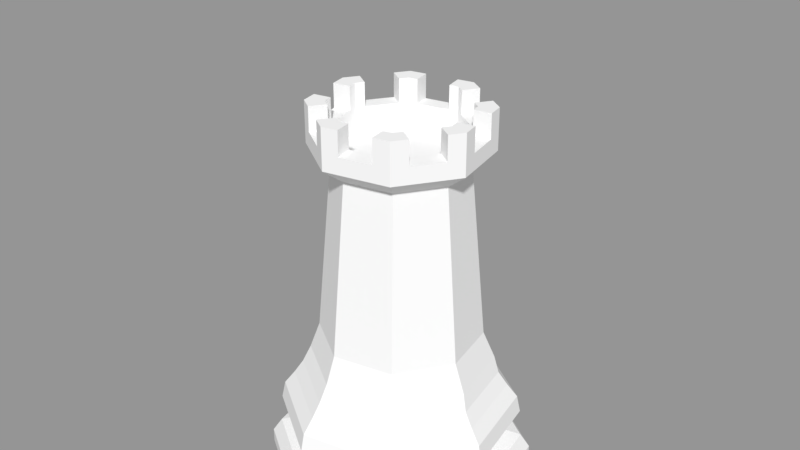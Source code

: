 # Source: WhiteRook.blend  (saved by Blender 2.79.0; exported with 4.5.12 LTS)
import bpy
from mathutils import Matrix  # noqa: F401  (used for matrix-valued properties, if any)

bpy.ops.wm.read_factory_settings(use_empty=True)
scene = bpy.context.scene
scene.name = 'Scene'

# ---- collections
col_collection_1 = bpy.data.collections.new('Collection 1'); scene.collection.children.link(col_collection_1)

# ---- materials (node trees are filled in below, after node groups)
mat_whitepiese = bpy.data.materials.new('WhitePiese')
mat_whitepiese.alpha_threshold = 0.0
mat_whitepiese.use_transparent_shadow = False
mat_whitepiese.diffuse_color = (0.9258, 0.9258, 0.9258, 1.0)
mat_whitepiese.roughness = 0.5
mat_whitepiese.specular_intensity = 0.0935

# ---- material node trees

# ---- meshes
me_sphere = bpy.data.meshes.new('Sphere')
me_sphere.from_pydata([(8.185e-08, -7.721e-08, 7.879), (0.3902, 1.961, 0.0104), (1.663, 1.11, 0.0104), (1.962, -0.3908, 0.0104), (1.111, -1.664, 0.0104), (-1.099, -0.7031, 5.131), (-0.3901, -1.962, 0.0104), (-0.2621, -1.262, 5.131), (-1.663, -1.112, 0.0104), (-1.962, 0.3895, 0.0104), (-1.111, 1.662, 0.0104), (0.2883, 1.449, 1.56), (0.3153, 1.584, 1.349), (1.229, 0.8203, 1.56), (1.344, 0.8972, 1.349), (1.449, -0.2889, 1.56), (1.585, -0.3159, 1.349), (0.821, -1.229, 1.56), (0.8979, -1.344, 1.349), (-0.2882, -1.45, 1.56), (-0.3152, -1.586, 1.349), (-1.229, -0.8216, 1.56), (-1.344, -0.8985, 1.349), (-1.449, 0.2876, 1.56), (-1.585, 0.3146, 1.349), (-0.8209, 1.228, 1.56), (-0.8978, 1.343, 1.349), (0.3902, 1.961, 0.2227), (0.3629, 1.824, 0.4327), (1.663, 1.11, 0.2227), (1.547, 1.033, 0.4327), (1.962, -0.3908, 0.2227), (1.824, -0.3636, 0.4327), (1.111, -1.664, 0.2227), (1.033, -1.547, 0.4327), (-0.3901, -1.962, 0.2227), (-0.3628, -1.825, 0.4327), (-1.663, -1.112, 0.2227), (-1.547, -1.034, 0.4327), (-1.962, 0.3895, 0.2227), (-1.824, 0.3622, 0.4327), (-1.111, 1.662, 0.2227), (-1.033, 1.546, 0.4327), (0.357, 1.794, 0.8736), (0.3461, 1.739, 1.141), (1.521, 1.016, 0.8736), (1.475, 0.9847, 1.141), (1.794, -0.3576, 0.8736), (1.74, -0.3467, 1.141), (1.016, -1.522, 0.8736), (0.9854, -1.475, 1.141), (-0.3569, -1.795, 0.8736), (-0.346, -1.74, 1.141), (-1.521, -1.017, 0.8736), (-1.475, -0.986, 1.141), (-1.794, 0.3563, 0.8736), (-1.739, 0.3454, 1.141), (-1.016, 1.521, 0.8736), (-0.9853, 1.474, 1.141), (1.311, -0.2615, 0.5918), (1.112, 0.7421, 0.5918), (0.7428, -1.112, 0.5918), (0.2609, 1.311, 0.5918), (-0.2608, -1.312, 0.5918), (-0.7427, 1.111, 0.5918), (-1.112, -0.7434, 0.5918), (-1.311, 0.2601, 0.5918), (0.2587, 1.413, 1.798), (1.139, 0.825, 1.798), (1.346, -0.2138, 1.798), (0.7575, -1.094, 1.798), (-0.2812, -1.301, 1.798), (-1.162, -0.7126, 1.798), (-1.368, 0.3261, 1.798), (-0.78, 1.207, 1.798), (0.7251, -1.066, 5.131), (1.284, -0.229, 5.131), (0.2324, 1.224, 2.227), (1.009, 0.7053, 2.227), (1.191, -0.2105, 2.227), (0.6722, -0.9868, 2.227), (-0.2436, -1.169, 2.227), (-1.02, -0.6502, 2.227), (-1.202, 0.2655, 2.227), (-0.6833, 1.042, 2.227), (1.088, 0.7582, 5.131), (0.251, 1.317, 5.131), (0.1864, 0.9927, 4.884), (0.8126, 0.5742, 4.884), (0.9596, -0.1644, 4.884), (0.5411, -0.7906, 4.884), (-0.1975, -0.9376, 4.884), (-0.8238, -0.5191, 4.884), (-0.9707, 0.2195, 4.884), (-0.5523, 0.8457, 4.884), (-1.295, 0.2841, 5.131), (-0.7362, 1.121, 5.131), (-0.6806, -0.9827, 5.131), (-0.2426, 1.219, 5.131), (-1.197, -0.2095, 5.131), (1.186, 0.2646, 5.131), (0.2315, -1.164, 5.131), (1.005, -0.6475, 5.131), (0.6695, 1.038, 5.131), (-1.016, 0.7026, 5.131), (-0.4714, -1.123, 5.131), (0.004203, 1.268, 5.131), (-1.246, 0.03731, 5.131), (1.235, 0.01778, 5.131), (-0.01533, -1.213, 5.131), (0.8649, -0.8567, 5.131), (0.8787, 0.898, 5.131), (-0.876, 0.9118, 5.131), (-0.8898, -0.8429, 5.131), (-0.4894, 1.17, 5.131), (-1.148, -0.4563, 5.131), (1.137, 0.5114, 5.131), (0.4783, -1.115, 5.131), (1.145, -0.4383, 5.131), (0.4603, 1.178, 5.131), (-1.156, 0.4934, 5.131), (-0.9267, 0.3404, 5.028), (0.3073, 0.9487, 5.028), (0.9156, -0.2853, 5.028), (0.4246, -0.8451, 5.028), (0.867, 0.4577, 5.028), (-0.8782, -0.4026, 5.028), (-0.4357, 0.9001, 5.028), (-0.7369, -0.614, 5.028), (-0.6471, 0.7589, 5.028), (0.7258, 0.6691, 5.028), (0.636, -0.7038, 5.028), (-0.06904, -0.9432, 5.028), (0.9652, -0.03593, 5.028), (-0.9763, 0.09102, 5.028), (0.05791, 0.9983, 5.028), (-0.3184, -0.8936, 5.028), (-0.7869, 0.5496, 5.028), (0.5165, 0.8089, 5.028), (0.7758, -0.4945, 5.028), (0.1778, -0.8941, 5.028), (0.9161, 0.2109, 5.028), (-0.9273, -0.1558, 5.028), (-0.1889, 0.9492, 5.028), (-0.5277, -0.7538, 5.028), (-0.5707, 0.8733, 5.028), (-1.003, 0.226, 5.028), (0.1929, 1.025, 5.028), (0.8402, 0.5927, 5.028), (0.9921, -0.1709, 5.028), (0.5596, -0.8182, 5.028), (-0.204, -0.9701, 5.028), (-0.8513, -0.5376, 5.028), (-0.876, 0.9118, 5.383), (-1.016, 0.7026, 5.383), (0.8787, 0.898, 5.383), (-1.156, 0.4934, 5.383), (0.8649, -0.8567, 5.383), (0.6695, 1.038, 5.383), (0.251, 1.317, 5.383), (0.4603, 1.178, 5.383), (1.005, -0.6475, 5.383), (1.145, -0.4383, 5.383), (-0.01533, -1.213, 5.383), (-0.2621, -1.262, 5.383), (0.2315, -1.164, 5.383), (0.7251, -1.066, 5.383), (0.4783, -1.115, 5.383), (0.004203, 1.268, 5.383), (1.235, 0.01778, 5.383), (1.284, -0.229, 5.383), (1.186, 0.2646, 5.383), (1.088, 0.7582, 5.383), (1.137, 0.5114, 5.383), (-0.4714, -1.123, 5.383), (-1.197, -0.2095, 5.383), (-1.148, -0.4563, 5.383), (-0.2426, 1.219, 5.383), (-0.7362, 1.121, 5.383), (-0.4894, 1.17, 5.383), (-0.6806, -0.9827, 5.383), (-0.8898, -0.8429, 5.383), (-1.099, -0.7031, 5.383), (-1.246, 0.03731, 5.383), (-1.295, 0.2841, 5.383), (-1.295, 0.2841, 5.755), (-1.156, 0.4934, 5.755), (0.251, 1.317, 5.755), (0.4603, 1.178, 5.755), (1.284, -0.229, 5.755), (1.145, -0.4383, 5.755), (0.7251, -1.066, 5.755), (0.4783, -1.115, 5.755), (1.088, 0.7582, 5.755), (1.137, 0.5114, 5.755), (-1.099, -0.7031, 5.755), (-1.148, -0.4563, 5.755), (-0.7362, 1.121, 5.755), (-0.4894, 1.17, 5.755), (-0.8898, -0.8429, 5.755), (-0.876, 0.9118, 5.755), (0.8787, 0.898, 5.755), (0.8649, -0.8567, 5.755), (-0.01533, -1.213, 5.755), (1.235, 0.01778, 5.755), (-1.246, 0.03731, 5.755), (0.004203, 1.268, 5.755), (-0.4714, -1.123, 5.755), (-0.2621, -1.262, 5.755), (-1.014, 0.2281, 5.755), (-0.9351, 0.346, 5.755), (0.195, 1.036, 5.755), (0.3129, 0.957, 5.755), (1.003, -0.173, 5.755), (0.9239, -0.2909, 5.755), (0.5656, -0.8272, 5.755), (0.4265, -0.8549, 5.755), (0.8492, 0.5987, 5.755), (0.8768, 0.4596, 5.755), (-0.8603, -0.5436, 5.755), (-0.888, -0.4045, 5.755), (-0.5767, 0.8823, 5.755), (-0.4377, 0.91, 5.755), (-0.7425, -0.6223, 5.755), (-0.6554, 0.7644, 5.755), (0.7313, 0.6774, 5.755), (0.6443, -0.7093, 5.755), (-0.06709, -0.953, 5.755), (0.975, -0.03398, 5.755), (-0.9862, 0.08907, 5.755), (0.05596, 1.008, 5.755), (-0.324, -0.9019, 5.755), (-0.2061, -0.9807, 5.755), (-1.009, 0.227, 5.392), (-0.9309, 0.3432, 5.392), (0.1939, 1.03, 5.392), (0.3101, 0.9529, 5.392), (0.9974, -0.1719, 5.392), (0.9198, -0.2881, 5.392), (0.5626, -0.8227, 5.392), (0.4256, -0.85, 5.392), (0.8447, 0.5957, 5.392), (0.8719, 0.4587, 5.392), (-0.8558, -0.5406, 5.392), (-0.8831, -0.4036, 5.392), (-0.5737, 0.8778, 5.392), (-0.4367, 0.9051, 5.392), (-0.7397, -0.6182, 5.392), (-0.7911, 0.5524, 5.392), (-0.6513, 0.7617, 5.392), (0.5193, 0.8131, 5.392), (0.7285, 0.6733, 5.392), (0.78, -0.4973, 5.392), (0.6402, -0.7066, 5.392), (0.1787, -0.899, 5.392), (-0.06806, -0.9481, 5.392), (0.921, 0.2119, 5.392), (0.9701, -0.03495, 5.392), (-0.9322, -0.1568, 5.392), (-0.9813, 0.09005, 5.392), (-0.1899, 0.9541, 5.392), (0.05694, 1.003, 5.392), (-0.3212, -0.8978, 5.392), (-0.5304, -0.758, 5.392), (-0.2051, -0.9754, 5.392)], [], [(6, 4, 33, 35), (35, 33, 34, 36), (36, 34, 61, 63), (63, 61, 49, 51), (51, 49, 50, 52), (52, 50, 18, 20), (20, 18, 17, 19), (19, 17, 70, 71), (67, 74, 84, 77), (4, 3, 31, 33), (33, 31, 32, 34), (34, 32, 59, 61), (61, 59, 47, 49), (49, 47, 48, 50), (50, 48, 16, 18), (18, 16, 15, 17), (17, 15, 69, 70), (3, 2, 29, 31), (31, 29, 30, 32), (32, 30, 60, 59), (59, 60, 45, 47), (47, 45, 46, 48), (48, 46, 14, 16), (16, 14, 13, 15), (15, 13, 68, 69), (2, 1, 27, 29), (29, 27, 28, 30), (30, 28, 62, 60), (60, 62, 43, 45), (45, 43, 44, 46), (46, 44, 12, 14), (14, 12, 11, 13), (13, 11, 67, 68), (1, 10, 41, 27), (27, 41, 42, 28), (28, 42, 64, 62), (62, 64, 57, 43), (43, 57, 58, 44), (44, 58, 26, 12), (12, 26, 25, 11), (11, 25, 74, 67), (10, 9, 39, 41), (41, 39, 40, 42), (42, 40, 66, 64), (64, 66, 55, 57), (57, 55, 56, 58), (58, 56, 24, 26), (26, 24, 23, 25), (25, 23, 73, 74), (9, 8, 37, 39), (39, 37, 38, 40), (40, 38, 65, 66), (66, 65, 53, 55), (55, 53, 54, 56), (56, 54, 22, 24), (24, 22, 21, 23), (23, 21, 72, 73), (71, 72, 21, 19), (19, 21, 22, 20), (20, 22, 54, 52), (52, 54, 53, 51), (51, 53, 65, 63), (63, 65, 38, 36), (36, 38, 37, 35), (35, 37, 8, 6), (6, 8, 9, 10, 1, 2, 3, 4), (81, 80, 90, 91), (70, 69, 79, 80), (71, 70, 80, 81), (73, 72, 82, 83), (68, 67, 77, 78), (92, 91, 7, 105, 97, 113, 5), (89, 88, 85, 116, 100, 108, 76), (72, 71, 81, 82), (74, 73, 83, 84), (69, 68, 78, 79), (87, 94, 96, 114, 98, 106, 86), (88, 87, 86, 119, 103, 111, 85), (83, 82, 92, 93), (78, 77, 87, 88), (91, 90, 75, 117, 101, 109, 7), (82, 81, 91, 92), (93, 92, 5, 115, 99, 107, 95), (77, 84, 94, 87), (80, 79, 89, 90), (90, 89, 76, 118, 102, 110, 75), (84, 83, 93, 94), (79, 78, 88, 89), (94, 93, 95, 120, 104, 112, 96), (159, 168, 206, 187), (174, 164, 208, 207), (178, 153, 200, 197), (172, 155, 201, 193), (156, 184, 185, 186), (166, 157, 202, 191), (160, 159, 187, 188), (162, 170, 189, 190), (164, 163, 203, 208), (167, 166, 191, 192), (170, 169, 204, 189), (173, 172, 193, 194), (176, 182, 195, 196), (179, 178, 197, 198), (182, 181, 199, 195), (184, 183, 205, 185), (95, 107, 183, 184), (5, 113, 181, 182), (113, 97, 180, 181), (114, 96, 178, 179), (98, 114, 179, 177), (115, 5, 182, 176), (99, 115, 176, 175), (97, 105, 174, 180), (116, 85, 172, 173), (100, 116, 173, 171), (76, 108, 169, 170), (106, 98, 177, 168), (117, 75, 166, 167), (101, 117, 167, 165), (7, 109, 163, 164), (107, 99, 175, 183), (118, 76, 170, 162), (102, 118, 162, 161), (108, 100, 171, 169), (119, 86, 159, 160), (103, 119, 160, 158), (75, 110, 157, 166), (109, 101, 165, 163), (120, 95, 184, 156), (85, 111, 155, 172), (104, 120, 156, 154), (110, 102, 161, 157), (96, 112, 153, 178), (111, 103, 158, 155), (105, 7, 164, 174), (112, 104, 154, 153), (86, 106, 168, 159), (146, 134, 142, 126, 152, 128, 144, 136, 151, 132, 140, 124, 150, 131, 139, 123, 149, 133, 141, 125, 148, 130, 138, 122, 147, 135, 143, 127, 145, 129, 137, 121), (209, 210, 186, 185), (211, 212, 188, 187), (213, 214, 190, 189), (215, 216, 192, 191), (217, 218, 194, 193), (219, 220, 196, 195), (221, 222, 198, 197), (223, 219, 195, 199), (192, 216, 240, 167), (224, 221, 197, 200), (225, 217, 193, 201), (226, 215, 191, 202), (227, 232, 208, 203), (228, 213, 189, 204), (229, 209, 185, 205), (230, 211, 187, 206), (232, 231, 207, 208), (233, 234, 210, 209), (235, 236, 212, 211), (237, 238, 214, 213), (239, 240, 216, 215), (241, 242, 218, 217), (243, 244, 220, 219), (245, 246, 222, 221), (247, 243, 219, 223), (249, 245, 221, 224), (251, 241, 217, 225), (253, 239, 215, 226), (255, 264, 232, 227), (257, 237, 213, 228), (259, 233, 209, 229), (261, 235, 211, 230), (264, 262, 231, 232), (151, 136, 262, 264), (135, 147, 235, 261), (134, 146, 233, 259), (133, 149, 237, 257), (132, 151, 264, 255), (131, 150, 239, 253), (130, 148, 241, 251), (129, 145, 245, 249), (144, 128, 247, 263), (127, 143, 260, 246), (126, 142, 258, 244), (125, 141, 256, 242), (124, 140, 254, 240), (123, 139, 252, 238), (122, 138, 250, 236), (121, 137, 248, 234), (136, 144, 263, 262), (143, 135, 261, 260), (142, 134, 259, 258), (141, 133, 257, 256), (140, 132, 255, 254), (139, 131, 253, 252), (138, 130, 251, 250), (137, 129, 249, 248), (128, 152, 243, 247), (145, 127, 246, 245), (152, 126, 244, 243), (148, 125, 242, 241), (150, 124, 240, 239), (149, 123, 238, 237), (147, 122, 236, 235), (146, 121, 234, 233), (167, 240, 254, 165), (165, 254, 255, 163), (203, 163, 255, 227), (174, 207, 231, 262), (174, 262, 263, 180), (180, 263, 247, 181), (181, 247, 223, 199), (196, 220, 244, 176), (176, 244, 258, 175), (175, 258, 259, 183), (205, 183, 259, 229), (186, 210, 234, 156), (156, 234, 248, 154), (154, 248, 249, 153), (200, 153, 249, 224), (198, 222, 246, 179), (179, 246, 260, 177), (177, 260, 261, 168), (206, 168, 261, 230), (188, 212, 236, 160), (160, 236, 250, 158), (158, 250, 251, 155), (201, 155, 251, 225), (194, 218, 242, 173), (173, 242, 256, 171), (171, 256, 257, 169), (204, 169, 257, 228), (190, 214, 238, 162), (162, 238, 252, 161), (161, 252, 253, 157), (202, 157, 253, 226)])
me_sphere.materials.append(mat_whitepiese)
me_sphere.use_remesh_preserve_volume = False
me_sphere.use_remesh_preserve_attributes = False
me_sphere.use_mirror_vertex_groups = False
me_sphere.update()
me_sphere.normals_split_custom_set([tuple(v) for v in zip(*[iter([0.1951, -0.9808, 0.0, 0.1951, -0.9808, 0.0, 0.1951, -0.9808, 0.0, 0.1951, -0.9808, 0.0, 0.1662, -0.8353, 0.5241, 0.1662, -0.8353, 0.5241, 0.1662, -0.8353, 0.5241, 0.1662, -0.8353, 0.5241, 0.06098, -0.3066, 0.9499, 0.06098, -0.3066, 0.9499, 0.06098, -0.3066, 0.9499, 0.06098, -0.3066, 0.9499, 0.1027, -0.5163, -0.8503, 0.1027, -0.5163, -0.8503, 0.1027, -0.5163, -0.8503, 0.1027, -0.5163, -0.8503, 0.1916, -0.963, 0.1894, 0.1916, -0.963, 0.1894, 0.1916, -0.963, 0.1894, 0.1916, -0.963, 0.1894, 0.1597, -0.8028, 0.5744, 0.1597, -0.8028, 0.5744, 0.1597, -0.8028, 0.5744, 0.1597, -0.8028, 0.5744, 0.167, -0.8394, 0.5172, 0.167, -0.8394, 0.5172, 0.167, -0.8394, 0.5172, 0.167, -0.8394, 0.5172, 0.1667, -0.8379, 0.5197, 0.1667, -0.8379, 0.5197, 0.1667, -0.8379, 0.5197, 0.1667, -0.8379, 0.5197, -0.1798, 0.9039, 0.388, -0.1798, 0.9039, 0.388, -0.1798, 0.9039, 0.388, -0.1798, 0.9039, 0.388, 0.8315, -0.5556, 0.0, 0.8315, -0.5556, 0.0, 0.8315, -0.5556, 0.0, 0.8315, -0.5556, 0.0, 0.7081, -0.4732, 0.5241, 0.7081, -0.4732, 0.5241, 0.7081, -0.4732, 0.5241, 0.7081, -0.4732, 0.5241, 0.2599, -0.1737, 0.9499, 0.2599, -0.1737, 0.9499, 0.2599, -0.1737, 0.9499, 0.2599, -0.1737, 0.9499, 0.4377, -0.2924, -0.8503, 0.4377, -0.2924, -0.8503, 0.4377, -0.2924, -0.8503, 0.4377, -0.2924, -0.8503, 0.8164, -0.5455, 0.1894, 0.8164, -0.5455, 0.1894, 0.8164, -0.5455, 0.1894, 0.8164, -0.5455, 0.1894, 0.6806, -0.4548, 0.5744, 0.6806, -0.4548, 0.5744, 0.6806, -0.4548, 0.5744, 0.6806, -0.4548, 0.5744, 0.7116, -0.4755, 0.5172, 0.7116, -0.4755, 0.5172, 0.7116, -0.4755, 0.5172, 0.7116, -0.4755, 0.5172, 0.7325, -0.4895, 0.4731, 0.7325, -0.4895, 0.4731, 0.7325, -0.4895, 0.4731, 0.7325, -0.4895, 0.4731, 0.9808, 0.1951, 0.0, 0.9808, 0.1951, 0.0, 0.9808, 0.1951, 0.0, 0.9808, 0.1951, 0.0, 0.8353, 0.1662, 0.5241, 0.8353, 0.1662, 0.5241, 0.8353, 0.1662, 0.5241, 0.8353, 0.1662, 0.5241, 0.3066, 0.06098, 0.9499, 0.3066, 0.06098, 0.9499, 0.3066, 0.06098, 0.9499, 0.3066, 0.06098, 0.9499, 0.5163, 0.1027, -0.8503, 0.5163, 0.1027, -0.8503, 0.5163, 0.1027, -0.8503, 0.5163, 0.1027, -0.8503, 0.963, 0.1916, 0.1894, 0.963, 0.1916, 0.1894, 0.963, 0.1916, 0.1894, 0.963, 0.1916, 0.1894, 0.8028, 0.1597, 0.5744, 0.8028, 0.1597, 0.5744, 0.8028, 0.1597, 0.5744, 0.8028, 0.1597, 0.5744, 0.8394, 0.167, 0.5172, 0.8394, 0.167, 0.5172, 0.8394, 0.167, 0.5172, 0.8394, 0.167, 0.5172, 0.9214, 0.1833, 0.3426, 0.9214, 0.1833, 0.3426, 0.9214, 0.1833, 0.3426, 0.9214, 0.1833, 0.3426, 0.5556, 0.8315, 0.0, 0.5556, 0.8315, 0.0, 0.5556, 0.8315, 0.0, 0.5556, 0.8315, 0.0, 0.4732, 0.7081, 0.5241, 0.4732, 0.7081, 0.5241, 0.4732, 0.7081, 0.5241, 0.4732, 0.7081, 0.5241, 0.1737, 0.2599, 0.9499, 0.1737, 0.2599, 0.9499, 0.1737, 0.2599, 0.9499, 0.1737, 0.2599, 0.9499, 0.2924, 0.4377, -0.8503, 0.2924, 0.4377, -0.8503, 0.2924, 0.4377, -0.8503, 0.2924, 0.4377, -0.8503, 0.5455, 0.8164, 0.1894, 0.5455, 0.8164, 0.1894, 0.5455, 0.8164, 0.1894, 0.5455, 0.8164, 0.1894, 0.4548, 0.6806, 0.5744, 0.4548, 0.6806, 0.5744, 0.4548, 0.6806, 0.5744, 0.4548, 0.6806, 0.5744, 0.4755, 0.7116, 0.5172, 0.4755, 0.7116, 0.5172, 0.4755, 0.7116, 0.5172, 0.4755, 0.7116, 0.5172, 0.5456, 0.8165, 0.1889, 0.5456, 0.8165, 0.1889, 0.5456, 0.8165, 0.1889, 0.5456, 0.8165, 0.1889, -0.1951, 0.9808, 0.0, -0.1951, 0.9808, 0.0, -0.1951, 0.9808, 0.0, -0.1951, 0.9808, 0.0, -0.1662, 0.8353, 0.5241, -0.1662, 0.8353, 0.5241, -0.1662, 0.8353, 0.5241, -0.1662, 0.8353, 0.5241, -0.06098, 0.3066, 0.9499, -0.06098, 0.3066, 0.9499, -0.06098, 0.3066, 0.9499, -0.06098, 0.3066, 0.9499, -0.1027, 0.5163, -0.8503, -0.1027, 0.5163, -0.8503, -0.1027, 0.5163, -0.8503, -0.1027, 0.5163, -0.8503, -0.1916, 0.963, 0.1894, -0.1916, 0.963, 0.1894, -0.1916, 0.963, 0.1894, -0.1916, 0.963, 0.1894, -0.1597, 0.8028, 0.5744, -0.1597, 0.8028, 0.5744, -0.1597, 0.8028, 0.5744, -0.1597, 0.8028, 0.5744, -0.167, 0.8394, 0.5172, -0.167, 0.8394, 0.5172, -0.167, 0.8394, 0.5172, -0.167, 0.8394, 0.5172, -0.1937, 0.9737, 0.1201, -0.1937, 0.9737, 0.1201, -0.1937, 0.9737, 0.1201, -0.1937, 0.9737, 0.1201, -0.8315, 0.5556, 0.0, -0.8315, 0.5556, 0.0, -0.8315, 0.5556, 0.0, -0.8315, 0.5556, 0.0, -0.7081, 0.4732, 0.5241, -0.7081, 0.4732, 0.5241, -0.7081, 0.4732, 0.5241, -0.7081, 0.4732, 0.5241, -0.2599, 0.1737, 0.9499, -0.2599, 0.1737, 0.9499, -0.2599, 0.1737, 0.9499, -0.2599, 0.1737, 0.9499, -0.4377, 0.2924, -0.8503, -0.4377, 0.2924, -0.8503, -0.4377, 0.2924, -0.8503, -0.4377, 0.2924, -0.8503, -0.8164, 0.5455, 0.1894, -0.8164, 0.5455, 0.1894, -0.8164, 0.5455, 0.1894, -0.8164, 0.5455, 0.1894, -0.6806, 0.4548, 0.5744, -0.6806, 0.4548, 0.5744, -0.6806, 0.4548, 0.5744, -0.6806, 0.4548, 0.5744, -0.7116, 0.4755, 0.5172, -0.7116, 0.4755, 0.5172, -0.7116, 0.4755, 0.5172, -0.7116, 0.4755, 0.5172, -0.8165, 0.5456, 0.1889, -0.8165, 0.5456, 0.1889, -0.8165, 0.5456, 0.1889, -0.8165, 0.5456, 0.1889, -0.9808, -0.1951, 0.0, -0.9808, -0.1951, 0.0, -0.9808, -0.1951, 0.0, -0.9808, -0.1951, 0.0, -0.8353, -0.1662, 0.5241, -0.8353, -0.1662, 0.5241, -0.8353, -0.1662, 0.5241, -0.8353, -0.1662, 0.5241, -0.3066, -0.06098, 0.9499, -0.3066, -0.06098, 0.9499, -0.3066, -0.06098, 0.9499, -0.3066, -0.06098, 0.9499, -0.5163, -0.1027, -0.8503, -0.5163, -0.1027, -0.8503, -0.5163, -0.1027, -0.8503, -0.5163, -0.1027, -0.8503, -0.963, -0.1916, 0.1894, -0.963, -0.1916, 0.1894, -0.963, -0.1916, 0.1894, -0.963, -0.1916, 0.1894, -0.8028, -0.1597, 0.5744, -0.8028, -0.1597, 0.5744, -0.8028, -0.1597, 0.5744, -0.8028, -0.1597, 0.5744, -0.8394, -0.167, 0.5172, -0.8394, -0.167, 0.5172, -0.8394, -0.167, 0.5172, -0.8394, -0.167, 0.5172, -0.9214, -0.1833, 0.3426, -0.9214, -0.1833, 0.3426, -0.9214, -0.1833, 0.3426, -0.9214, -0.1833, 0.3426, -0.4895, -0.7325, 0.4731, -0.4895, -0.7325, 0.4731, -0.4895, -0.7325, 0.4731, -0.4895, -0.7325, 0.4731, -0.4755, -0.7116, 0.5172, -0.4755, -0.7116, 0.5172, -0.4755, -0.7116, 0.5172, -0.4755, -0.7116, 0.5172, -0.4548, -0.6806, 0.5744, -0.4548, -0.6806, 0.5744, -0.4548, -0.6806, 0.5744, -0.4548, -0.6806, 0.5744, -0.5455, -0.8164, 0.1894, -0.5455, -0.8164, 0.1894, -0.5455, -0.8164, 0.1894, -0.5455, -0.8164, 0.1894, -0.2924, -0.4377, -0.8503, -0.2924, -0.4377, -0.8503, -0.2924, -0.4377, -0.8503, -0.2924, -0.4377, -0.8503, -0.1737, -0.2599, 0.9499, -0.1737, -0.2599, 0.9499, -0.1737, -0.2599, 0.9499, -0.1737, -0.2599, 0.9499, -0.4732, -0.7081, 0.5241, -0.4732, -0.7081, 0.5241, -0.4732, -0.7081, 0.5241, -0.4732, -0.7081, 0.5241, -0.5556, -0.8315, 0.0, -0.5556, -0.8315, 0.0, -0.5556, -0.8315, 0.0, -0.5556, -0.8315, 0.0, -8.232e-11, 0.0, -1.0, -8.232e-11, 0.0, -1.0, -8.232e-11, 0.0, -1.0, -8.232e-11, 0.0, -1.0, -8.232e-11, 0.0, -1.0, -8.232e-11, 0.0, -1.0, -8.232e-11, 0.0, -1.0, -8.232e-11, 0.0, -1.0, 0.1944, -0.9775, 0.08177, 0.1944, -0.9775, 0.08177, 0.1944, -0.9775, 0.08177, 0.1944, -0.9775, 0.08177, 0.7954, -0.5314, 0.2915, 0.7954, -0.5314, 0.2915, 0.7954, -0.5314, 0.2915, 0.7954, -0.5314, 0.2915, 0.1876, -0.9433, 0.2739, 0.1876, -0.9433, 0.2739, 0.1876, -0.9433, 0.2739, 0.1876, -0.9433, 0.2739, -0.9249, -0.184, 0.3328, -0.9249, -0.184, 0.3328, -0.9249, -0.184, 0.3328, -0.9249, -0.184, 0.3328, 0.5156, 0.7717, 0.3723, 0.5156, 0.7717, 0.3723, 0.5156, 0.7717, 0.3723, 0.5156, 0.7717, 0.3723, -0.349, -0.5222, -0.7781, -0.349, -0.5222, -0.7781, -0.349, -0.5222, -0.7781, -0.349, -0.5222, -0.7781, -0.349, -0.5222, -0.7781, -0.349, -0.5222, -0.7781, -0.349, -0.5222, -0.7781, 0.616, 0.1225, -0.7781, 0.616, 0.1225, -0.7781, 0.616, 0.1225, -0.7781, 0.616, 0.1225, -0.7781, 0.616, 0.1225, -0.7781, 0.616, 0.1225, -0.7781, 0.616, 0.1225, -0.7781, -0.5314, -0.7954, 0.2915, -0.5314, -0.7954, 0.2915, -0.5314, -0.7954, 0.2915, -0.5314, -0.7954, 0.2915, -0.7717, 0.5156, 0.3723, -0.7717, 0.5156, 0.3723, -0.7717, 0.5156, 0.3723, -0.7717, 0.5156, 0.3723, 0.9249, 0.184, 0.3328, 0.9249, 0.184, 0.3328, 0.9249, 0.184, 0.3328, 0.9249, 0.184, 0.3328, -0.1225, 0.616, -0.7781, -0.1225, 0.616, -0.7781, -0.1225, 0.616, -0.7781, -0.1225, 0.616, -0.7781, -0.1225, 0.616, -0.7781, -0.1225, 0.616, -0.7781, -0.1225, 0.616, -0.7781, 0.349, 0.5222, -0.7781, 0.349, 0.5222, -0.7781, 0.349, 0.5222, -0.7781, 0.349, 0.5222, -0.7781, 0.349, 0.5222, -0.7781, 0.349, 0.5222, -0.7781, 0.349, 0.5222, -0.7781, -0.9775, -0.1944, 0.08177, -0.9775, -0.1944, 0.08177, -0.9775, -0.1944, 0.08177, -0.9775, -0.1944, 0.08177, 0.5537, 0.8287, 0.08177, 0.5537, 0.8287, 0.08177, 0.5537, 0.8287, 0.08177, 0.5537, 0.8287, 0.08177, 0.1225, -0.616, -0.7781, 0.1225, -0.616, -0.7781, 0.1225, -0.616, -0.7781, 0.1225, -0.616, -0.7781, 0.1225, -0.616, -0.7781, 0.1225, -0.616, -0.7781, 0.1225, -0.616, -0.7781, -0.5537, -0.8287, 0.08177, -0.5537, -0.8287, 0.08177, -0.5537, -0.8287, 0.08177, -0.5537, -0.8287, 0.08177, -0.616, -0.1225, -0.7781, -0.616, -0.1225, -0.7781, -0.616, -0.1225, -0.7781, -0.616, -0.1225, -0.7781, -0.616, -0.1225, -0.7781, -0.616, -0.1225, -0.7781, -0.616, -0.1225, -0.7781, -0.1944, 0.9775, 0.08177, -0.1944, 0.9775, 0.08177, -0.1944, 0.9775, 0.08177, -0.1944, 0.9775, 0.08177, 0.8287, -0.5537, 0.08177, 0.8287, -0.5537, 0.08177, 0.8287, -0.5537, 0.08177, 0.8287, -0.5537, 0.08177, 0.5222, -0.349, -0.7781, 0.5222, -0.349, -0.7781, 0.5222, -0.349, -0.7781, 0.5222, -0.349, -0.7781, 0.5222, -0.349, -0.7781, 0.5222, -0.349, -0.7781, 0.5222, -0.349, -0.7781, -0.8287, 0.5537, 0.08177, -0.8287, 0.5537, 0.08177, -0.8287, 0.5537, 0.08177, -0.8287, 0.5537, 0.08177, 0.9775, 0.1944, 0.08177, 0.9775, 0.1944, 0.08177, 0.9775, 0.1944, 0.08177, 0.9775, 0.1944, 0.08177, -0.5222, 0.349, -0.7781, -0.5222, 0.349, -0.7781, -0.5222, 0.349, -0.7781, -0.5222, 0.349, -0.7781, -0.5222, 0.349, -0.7781, -0.5222, 0.349, -0.7781, -0.5222, 0.349, -0.7781, -0.1951, 0.9808, 0.0, -0.1951, 0.9808, 0.0, -0.1951, 0.9808, 0.0, -0.1951, 0.9808, 0.0, -0.5556, -0.8315, 0.0, -0.5556, -0.8315, 0.0, -0.5556, -0.8315, 0.0, -0.5556, -0.8315, 0.0, -0.8315, 0.5556, 0.0, -0.8315, 0.5556, 0.0, -0.8315, 0.5556, 0.0, -0.8315, 0.5556, 0.0, 0.5556, 0.8315, 0.0, 0.5556, 0.8315, 0.0, 0.5556, 0.8315, 0.0, 0.5556, 0.8315, 0.0, -0.8315, 0.5556, 0.0, -0.8315, 0.5556, 0.0, -0.8315, 0.5556, 0.0, -0.8315, 0.5556, 0.0, 0.8315, -0.5556, 0.0, 0.8315, -0.5556, 0.0, 0.8315, -0.5556, 0.0, 0.8315, -0.5556, 0.0, 0.5556, 0.8315, 0.0, 0.5556, 0.8315, 0.0, 0.5556, 0.8315, 0.0, 0.5556, 0.8315, 0.0, 0.8315, -0.5556, 0.0, 0.8315, -0.5556, 0.0, 0.8315, -0.5556, 0.0, 0.8315, -0.5556, 0.0, 0.1951, -0.9808, 0.0, 0.1951, -0.9808, 0.0, 0.1951, -0.9808, 0.0, 0.1951, -0.9808, 0.0, 0.1951, -0.9808, 0.0, 0.1951, -0.9808, 0.0, 0.1951, -0.9808, 0.0, 0.1951, -0.9808, 0.0, 0.9808, 0.1951, 0.0, 0.9808, 0.1951, 0.0, 0.9808, 0.1951, 0.0, 0.9808, 0.1951, 0.0, 0.9808, 0.1951, 0.0, 0.9808, 0.1951, 0.0, 0.9808, 0.1951, 0.0, 0.9808, 0.1951, 0.0, -0.9808, -0.1951, 0.0, -0.9808, -0.1951, 0.0, -0.9808, -0.1951, 0.0, -0.9808, -0.1951, 0.0, -0.1951, 0.9808, 0.0, -0.1951, 0.9808, 0.0, -0.1951, 0.9808, 0.0, -0.1951, 0.9808, 0.0, -0.5556, -0.8315, 0.0, -0.5556, -0.8315, 0.0, -0.5556, -0.8315, 0.0, -0.5556, -0.8315, 0.0, -0.9808, -0.1951, 0.0, -0.9808, -0.1951, 0.0, -0.9808, -0.1951, 0.0, -0.9808, -0.1951, 0.0, -0.9808, -0.1951, 0.0, -0.9808, -0.1951, 0.0, -0.9808, -0.1951, 0.0, -0.9808, -0.1951, 0.0, -0.5556, -0.8315, 0.0, -0.5556, -0.8315, 0.0, -0.5556, -0.8315, 0.0, -0.5556, -0.8315, 0.0, -0.5556, -0.8315, 0.0, -0.5556, -0.8315, 0.0, -0.5556, -0.8315, 0.0, -0.5556, -0.8315, 0.0, -0.1951, 0.9808, 0.0, -0.1951, 0.9808, 0.0, -0.1951, 0.9808, 0.0, -0.1951, 0.9808, 0.0, -0.1951, 0.9808, 0.0, -0.1951, 0.9808, 0.0, -0.1951, 0.9808, 0.0, -0.1951, 0.9808, 0.0, -0.9808, -0.1951, 0.0, -0.9808, -0.1951, 0.0, -0.9808, -0.1951, 0.0, -0.9808, -0.1951, 0.0, -0.9808, -0.1951, 0.0, -0.9808, -0.1951, 0.0, -0.9808, -0.1951, 0.0, -0.9808, -0.1951, 0.0, -0.5556, -0.8315, 0.0, -0.5556, -0.8315, 0.0, -0.5556, -0.8315, 0.0, -0.5556, -0.8315, 0.0, 0.9808, 0.1951, 0.0, 0.9808, 0.1951, 0.0, 0.9808, 0.1951, 0.0, 0.9808, 0.1951, 0.0, 0.9808, 0.1951, 0.0, 0.9808, 0.1951, 0.0, 0.9808, 0.1951, 0.0, 0.9808, 0.1951, 0.0, 0.9808, 0.1951, 0.0, 0.9808, 0.1951, 0.0, 0.9808, 0.1951, 0.0, 0.9808, 0.1951, 0.0, -0.1951, 0.9808, 0.0, -0.1951, 0.9808, 0.0, -0.1951, 0.9808, 0.0, -0.1951, 0.9808, 0.0, 0.1951, -0.9808, 0.0, 0.1951, -0.9808, 0.0, 0.1951, -0.9808, 0.0, 0.1951, -0.9808, 0.0, 0.1951, -0.9808, 0.0, 0.1951, -0.9808, 0.0, 0.1951, -0.9808, 0.0, 0.1951, -0.9808, 0.0, 0.1951, -0.9808, 0.0, 0.1951, -0.9808, 0.0, 0.1951, -0.9808, 0.0, 0.1951, -0.9808, 0.0, -0.9808, -0.1951, 0.0, -0.9808, -0.1951, 0.0, -0.9808, -0.1951, 0.0, -0.9808, -0.1951, 0.0, 0.8315, -0.5556, 0.0, 0.8315, -0.5556, 0.0, 0.8315, -0.5556, 0.0, 0.8315, -0.5556, 0.0, 0.8315, -0.5556, 0.0, 0.8315, -0.5556, 0.0, 0.8315, -0.5556, 0.0, 0.8315, -0.5556, 0.0, 0.9808, 0.1951, 0.0, 0.9808, 0.1951, 0.0, 0.9808, 0.1951, 0.0, 0.9808, 0.1951, 0.0, 0.5556, 0.8315, 0.0, 0.5556, 0.8315, 0.0, 0.5556, 0.8315, 0.0, 0.5556, 0.8315, 0.0, 0.5556, 0.8315, 0.0, 0.5556, 0.8315, 0.0, 0.5556, 0.8315, 0.0, 0.5556, 0.8315, 0.0, 0.8315, -0.5556, 0.0, 0.8315, -0.5556, 0.0, 0.8315, -0.5556, 0.0, 0.8315, -0.5556, 0.0, 0.1951, -0.9808, 0.0, 0.1951, -0.9808, 0.0, 0.1951, -0.9808, 0.0, 0.1951, -0.9808, 0.0, -0.8315, 0.5556, 0.0, -0.8315, 0.5556, 0.0, -0.8315, 0.5556, 0.0, -0.8315, 0.5556, 0.0, 0.5556, 0.8315, 0.0, 0.5556, 0.8315, 0.0, 0.5556, 0.8315, 0.0, 0.5556, 0.8315, 0.0, -0.8315, 0.5556, 0.0, -0.8315, 0.5556, 0.0, -0.8315, 0.5556, 0.0, -0.8315, 0.5556, 0.0, 0.8315, -0.5556, 0.0, 0.8315, -0.5556, 0.0, 0.8315, -0.5556, 0.0, 0.8315, -0.5556, 0.0, -0.8315, 0.5556, 0.0, -0.8315, 0.5556, 0.0, -0.8315, 0.5556, 0.0, -0.8315, 0.5556, 0.0, 0.5556, 0.8315, 0.0, 0.5556, 0.8315, 0.0, 0.5556, 0.8315, 0.0, 0.5556, 0.8315, 0.0, -0.5556, -0.8315, 0.0, -0.5556, -0.8315, 0.0, -0.5556, -0.8315, 0.0, -0.5556, -0.8315, 0.0, -0.8315, 0.5556, 0.0, -0.8315, 0.5556, 0.0, -0.8315, 0.5556, 0.0, -0.8315, 0.5556, 0.0, -0.1951, 0.9808, 0.0, -0.1951, 0.9808, 0.0, -0.1951, 0.9808, 0.0, -0.1951, 0.9808, 0.0, 3.259e-07, 0.0, 1.0, 3.259e-07, 0.0, 1.0, 3.259e-07, 0.0, 1.0, 3.259e-07, 0.0, 1.0, 3.259e-07, 0.0, 1.0, 3.259e-07, 0.0, 1.0, 3.259e-07, 0.0, 1.0, 3.259e-07, 0.0, 1.0, 3.259e-07, 0.0, 1.0, 3.259e-07, 0.0, 1.0, 3.259e-07, 0.0, 1.0, 3.259e-07, 0.0, 1.0, 3.259e-07, 0.0, 1.0, 3.259e-07, 0.0, 1.0, 3.259e-07, 0.0, 1.0, 3.259e-07, 0.0, 1.0, 3.259e-07, 0.0, 1.0, 3.259e-07, 0.0, 1.0, 3.259e-07, 0.0, 1.0, 3.259e-07, 0.0, 1.0, 3.259e-07, 0.0, 1.0, 3.259e-07, 0.0, 1.0, 3.259e-07, 0.0, 1.0, 3.259e-07, 0.0, 1.0, 3.259e-07, 0.0, 1.0, 3.259e-07, 0.0, 1.0, 3.259e-07, 0.0, 1.0, 3.259e-07, 0.0, 1.0, 3.259e-07, 0.0, 1.0, 3.259e-07, 0.0, 1.0, 3.259e-07, 0.0, 1.0, 3.259e-07, 0.0, 1.0, 0.0, 0.0, 1.0, 0.0, 0.0, 1.0, 0.0, 0.0, 1.0, 0.0, 0.0, 1.0, 1.142e-06, 0.0, 1.0, 1.142e-06, 0.0, 1.0, 1.142e-06, 0.0, 1.0, 1.142e-06, 0.0, 1.0, 0.0, 0.0, 1.0, 0.0, 0.0, 1.0, 0.0, 0.0, 1.0, 0.0, 0.0, 1.0, 0.0, 0.0, 1.0, 0.0, 0.0, 1.0, 0.0, 0.0, 1.0, 0.0, 0.0, 1.0, 0.0, 0.0, 1.0, 0.0, 0.0, 1.0, 0.0, 0.0, 1.0, 0.0, 0.0, 1.0, 0.0, 0.0, 1.0, 0.0, 0.0, 1.0, 0.0, 0.0, 1.0, 0.0, 0.0, 1.0, -1.713e-06, 0.0, 1.0, -1.713e-06, 0.0, 1.0, -1.713e-06, 0.0, 1.0, -1.713e-06, 0.0, 1.0, 0.0, 0.0, 1.0, 0.0, 0.0, 1.0, 0.0, 0.0, 1.0, 0.0, 0.0, 1.0, -0.9808, -0.1951, -3.782e-08, -0.9808, -0.1951, -3.782e-08, -0.9808, -0.1951, -3.782e-08, -0.9808, -0.1951, -3.782e-08, 0.0, 0.0, 1.0, 0.0, 0.0, 1.0, 0.0, 0.0, 1.0, 0.0, 0.0, 1.0, -1.142e-06, 0.0, 1.0, -1.142e-06, 0.0, 1.0, -1.142e-06, 0.0, 1.0, -1.142e-06, 0.0, 1.0, 0.0, 0.0, 1.0, 0.0, 0.0, 1.0, 0.0, 0.0, 1.0, 0.0, 0.0, 1.0, 0.0, 0.0, 1.0, 0.0, 0.0, 1.0, 0.0, 0.0, 1.0, 0.0, 0.0, 1.0, 2.284e-06, 0.0, 1.0, 2.284e-06, 0.0, 1.0, 2.284e-06, 0.0, 1.0, 2.284e-06, 0.0, 1.0, 2.284e-06, 0.0, 1.0, 2.284e-06, 0.0, 1.0, 2.284e-06, 0.0, 1.0, 2.284e-06, 0.0, 1.0, -1.713e-06, 0.0, 1.0, -1.713e-06, 0.0, 1.0, -1.713e-06, 0.0, 1.0, -1.713e-06, 0.0, 1.0, -1.142e-06, 0.0, 1.0, -1.142e-06, 0.0, 1.0, -1.142e-06, 0.0, 1.0, -1.142e-06, 0.0, 1.0, 0.8314, -0.5555, 0.01375, 0.8314, -0.5555, 0.01375, 0.8314, -0.5555, 0.01375, 0.8314, -0.5555, 0.01375, -0.5555, -0.8314, 0.01375, -0.5555, -0.8314, 0.01375, -0.5555, -0.8314, 0.01375, -0.5555, -0.8314, 0.01375, -0.8314, 0.5555, 0.01375, -0.8314, 0.5555, 0.01375, -0.8314, 0.5555, 0.01375, -0.8314, 0.5555, 0.01375, -0.1951, 0.9807, 0.01375, -0.1951, 0.9807, 0.01375, -0.1951, 0.9807, 0.01375, -0.1951, 0.9807, 0.01375, -0.9807, -0.1951, 0.01375, -0.9807, -0.1951, 0.01375, -0.9807, -0.1951, 0.01375, -0.9807, -0.1951, 0.01375, 0.9807, 0.1951, 0.01375, 0.9807, 0.1951, 0.01375, 0.9807, 0.1951, 0.01375, 0.9807, 0.1951, 0.01375, 0.1951, -0.9807, 0.01375, 0.1951, -0.9807, 0.01375, 0.1951, -0.9807, 0.01375, 0.1951, -0.9807, 0.01375, 0.5555, 0.8314, 0.01375, 0.5555, 0.8314, 0.01375, 0.5555, 0.8314, 0.01375, 0.5555, 0.8314, 0.01375, 0.8314, -0.5555, 0.01375, 0.8314, -0.5555, 0.01375, 0.8314, -0.5555, 0.01375, 0.8314, -0.5555, 0.01375, -0.5555, -0.8314, 0.01375, -0.5555, -0.8314, 0.01375, -0.5555, -0.8314, 0.01375, -0.5555, -0.8314, 0.01375, -0.8314, 0.5555, 0.01375, -0.8314, 0.5555, 0.01375, -0.8314, 0.5555, 0.01375, -0.8314, 0.5555, 0.01375, -0.1951, 0.9807, 0.01375, -0.1951, 0.9807, 0.01375, -0.1951, 0.9807, 0.01375, -0.1951, 0.9807, 0.01375, -0.9807, -0.1951, 0.01375, -0.9807, -0.1951, 0.01375, -0.9807, -0.1951, 0.01375, -0.9807, -0.1951, 0.01375, 0.9807, 0.1951, 0.01375, 0.9807, 0.1951, 0.01375, 0.9807, 0.1951, 0.01375, 0.9807, 0.1951, 0.01375, 0.1951, -0.9807, 0.01375, 0.1951, -0.9807, 0.01375, 0.1951, -0.9807, 0.01375, 0.1951, -0.9807, 0.01375, 0.5555, 0.8314, 0.01375, 0.5555, 0.8314, 0.01375, 0.5555, 0.8314, 0.01375, 0.5555, 0.8314, 0.01375, 0.5555, 0.8314, 0.01375, 0.5555, 0.8314, 0.01375, 0.5555, 0.8314, 0.01375, 0.5555, 0.8314, 0.01375, 0.1951, -0.9807, 0.01375, 0.1951, -0.9807, 0.01375, 0.1951, -0.9807, 0.01375, 0.1951, -0.9807, 0.01375, 0.9807, 0.1951, 0.01375, 0.9807, 0.1951, 0.01375, 0.9807, 0.1951, 0.01375, 0.9807, 0.1951, 0.01375, -0.9807, -0.1951, 0.01375, -0.9807, -0.1951, 0.01375, -0.9807, -0.1951, 0.01375, -0.9807, -0.1951, 0.01375, -0.1951, 0.9807, 0.01375, -0.1951, 0.9807, 0.01375, -0.1951, 0.9807, 0.01375, -0.1951, 0.9807, 0.01375, -0.8314, 0.5555, 0.01375, -0.8314, 0.5555, 0.01375, -0.8314, 0.5555, 0.01375, -0.8314, 0.5555, 0.01375, -0.5555, -0.8314, 0.01375, -0.5555, -0.8314, 0.01375, -0.5555, -0.8314, 0.01375, -0.5555, -0.8314, 0.01375, 0.8314, -0.5555, 0.01375, 0.8314, -0.5555, 0.01375, 0.8314, -0.5555, 0.01375, 0.8314, -0.5555, 0.01375, 0.5555, 0.8314, 0.01375, 0.5555, 0.8314, 0.01375, 0.5555, 0.8314, 0.01375, 0.5555, 0.8314, 0.01375, 0.1951, -0.9807, 0.01375, 0.1951, -0.9807, 0.01375, 0.1951, -0.9807, 0.01375, 0.1951, -0.9807, 0.01375, 0.9807, 0.1951, 0.01375, 0.9807, 0.1951, 0.01375, 0.9807, 0.1951, 0.01375, 0.9807, 0.1951, 0.01375, -0.9807, -0.1951, 0.01375, -0.9807, -0.1951, 0.01375, -0.9807, -0.1951, 0.01375, -0.9807, -0.1951, 0.01375, -0.1951, 0.9807, 0.01375, -0.1951, 0.9807, 0.01375, -0.1951, 0.9807, 0.01375, -0.1951, 0.9807, 0.01375, -0.8314, 0.5555, 0.01375, -0.8314, 0.5555, 0.01375, -0.8314, 0.5555, 0.01375, -0.8314, 0.5555, 0.01375, -0.5555, -0.8314, 0.01375, -0.5555, -0.8314, 0.01375, -0.5555, -0.8314, 0.01375, -0.5555, -0.8314, 0.01375, 0.8314, -0.5555, 0.01375, 0.8314, -0.5555, 0.01375, 0.8314, -0.5555, 0.01375, 0.8314, -0.5555, 0.01375, 0.5555, 0.8314, 0.01375, 0.5555, 0.8314, 0.01375, 0.5555, 0.8314, 0.01375, 0.5555, 0.8314, 0.01375, 0.1951, -0.9807, 0.01375, 0.1951, -0.9807, 0.01375, 0.1951, -0.9807, 0.01375, 0.1951, -0.9807, 0.01375, 0.9807, 0.1951, 0.01375, 0.9807, 0.1951, 0.01375, 0.9807, 0.1951, 0.01375, 0.9807, 0.1951, 0.01375, -0.9807, -0.1951, 0.01375, -0.9807, -0.1951, 0.01375, -0.9807, -0.1951, 0.01375, -0.9807, -0.1951, 0.01375, -0.1951, 0.9807, 0.01375, -0.1951, 0.9807, 0.01375, -0.1951, 0.9807, 0.01375, -0.1951, 0.9807, 0.01375, -0.8314, 0.5555, 0.01375, -0.8314, 0.5555, 0.01375, -0.8314, 0.5555, 0.01375, -0.8314, 0.5555, 0.01375, -0.5555, -0.8314, 0.01375, -0.5555, -0.8314, 0.01375, -0.5555, -0.8314, 0.01375, -0.5555, -0.8314, 0.01375, 0.8314, -0.5555, 0.01375, 0.8314, -0.5555, 0.01375, 0.8314, -0.5555, 0.01375, 0.8314, -0.5555, 0.01375, 0.5555, 0.8314, 0.01375, 0.5555, 0.8314, 0.01375, 0.5555, 0.8314, 0.01375, 0.5555, 0.8314, 0.01375, 0.1951, -0.9807, 0.01375, 0.1951, -0.9807, 0.01375, 0.1951, -0.9807, 0.01375, 0.1951, -0.9807, 0.01375, 0.9807, 0.1951, 0.01375, 0.9807, 0.1951, 0.01375, 0.9807, 0.1951, 0.01375, 0.9807, 0.1951, 0.01375, -0.9807, -0.1951, 0.01375, -0.9807, -0.1951, 0.01375, -0.9807, -0.1951, 0.01375, -0.9807, -0.1951, 0.01375, -0.1951, 0.9807, 0.01375, -0.1951, 0.9807, 0.01375, -0.1951, 0.9807, 0.01375, -0.1951, 0.9807, 0.01375, -0.8314, 0.5555, 0.01375, -0.8314, 0.5555, 0.01375, -0.8314, 0.5555, 0.01375, -0.8314, 0.5555, 0.01375, -0.5555, -0.8314, 0.01375, -0.5555, -0.8314, 0.01375, -0.5555, -0.8314, 0.01375, -0.5555, -0.8314, 0.01375, 0.8314, -0.5555, 0.01375, 0.8314, -0.5555, 0.01375, 0.8314, -0.5555, 0.01375, 0.8314, -0.5555, 0.01375, 0.005826, -0.02929, 0.9996, 0.005826, -0.02929, 0.9996, 0.005826, -0.02929, 0.9996, 0.005826, -0.02929, 0.9996, 0.005826, -0.02929, 0.9996, 0.005826, -0.02929, 0.9996, 0.005826, -0.02929, 0.9996, 0.005826, -0.02929, 0.9996, 0.9808, 0.1951, 1.418e-08, 0.9808, 0.1951, 1.418e-08, 0.9808, 0.1951, 1.418e-08, 0.9808, 0.1951, 1.418e-08, -0.8315, 0.5556, -8.037e-08, -0.8315, 0.5556, -8.037e-08, -0.8315, 0.5556, -8.037e-08, -0.8315, 0.5556, -8.037e-08, -0.01659, -0.02483, 0.9996, -0.01659, -0.02483, 0.9996, -0.01659, -0.02483, 0.9996, -0.01659, -0.02483, 0.9996, -0.01659, -0.02483, 0.9996, -0.01659, -0.02483, 0.9996, -0.01659, -0.02483, 0.9996, -0.01659, -0.02483, 0.9996, 0.8315, -0.5556, 7.564e-08, 0.8315, -0.5556, 7.564e-08, 0.8315, -0.5556, 7.564e-08, 0.8315, -0.5556, 7.564e-08, -0.1951, 0.9808, 0.0, -0.1951, 0.9808, 0.0, -0.1951, 0.9808, 0.0, -0.1951, 0.9808, 0.0, -0.02929, -0.005826, 0.9996, -0.02929, -0.005826, 0.9996, -0.02929, -0.005826, 0.9996, -0.02929, -0.005826, 0.9996, -0.02929, -0.005826, 0.9996, -0.02929, -0.005826, 0.9996, -0.02929, -0.005826, 0.9996, -0.02929, -0.005826, 0.9996, 0.1951, -0.9808, -1.271e-08, 0.1951, -0.9808, -1.271e-08, 0.1951, -0.9808, -1.271e-08, 0.1951, -0.9808, -1.271e-08, 0.5556, 0.8315, 1.513e-07, 0.5556, 0.8315, 1.513e-07, 0.5556, 0.8315, 1.513e-07, 0.5556, 0.8315, 1.513e-07, -0.02483, 0.01659, 0.9996, -0.02483, 0.01659, 0.9996, -0.02483, 0.01659, 0.9996, -0.02483, 0.01659, 0.9996, -0.02483, 0.01659, 0.9996, -0.02483, 0.01659, 0.9996, -0.02483, 0.01659, 0.9996, -0.02483, 0.01659, 0.9996, -0.5556, -0.8315, 4.018e-08, -0.5556, -0.8315, 4.018e-08, -0.5556, -0.8315, 4.018e-08, -0.5556, -0.8315, 4.018e-08, 0.9808, 0.1951, 3.782e-08, 0.9808, 0.1951, 3.782e-08, 0.9808, 0.1951, 3.782e-08, 0.9808, 0.1951, 3.782e-08, -0.005826, 0.02929, 0.9996, -0.005826, 0.02929, 0.9996, -0.005826, 0.02929, 0.9996, -0.005826, 0.02929, 0.9996, -0.005826, 0.02929, 0.9996, -0.005826, 0.02929, 0.9996, -0.005826, 0.02929, 0.9996, -0.005826, 0.02929, 0.9996, -0.9808, -0.1951, 2.6e-08, -0.9808, -0.1951, 2.6e-08, -0.9808, -0.1951, 2.6e-08, -0.9808, -0.1951, 2.6e-08, 0.8315, -0.5556, -1.513e-07, 0.8315, -0.5556, -1.513e-07, 0.8315, -0.5556, -1.513e-07, 0.8315, -0.5556, -1.513e-07, 0.01659, 0.02483, 0.9996, 0.01659, 0.02483, 0.9996, 0.01659, 0.02483, 0.9996, 0.01659, 0.02483, 0.9996, 0.01659, 0.02483, 0.9996, 0.01659, 0.02483, 0.9996, 0.01659, 0.02483, 0.9996, 0.01659, 0.02483, 0.9996, -0.8315, 0.5556, -1.229e-07, -0.8315, 0.5556, -1.229e-07, -0.8315, 0.5556, -1.229e-07, -0.8315, 0.5556, -1.229e-07, 0.1951, -0.9808, 0.0, 0.1951, -0.9808, 0.0, 0.1951, -0.9808, 0.0, 0.1951, -0.9808, 0.0, 0.02929, 0.005826, 0.9996, 0.02929, 0.005826, 0.9996, 0.02929, 0.005826, 0.9996, 0.02929, 0.005826, 0.9996, 0.02929, 0.005826, 0.9996, 0.02929, 0.005826, 0.9996, 0.02929, 0.005826, 0.9996, 0.02929, 0.005826, 0.9996, -0.1951, 0.9808, -4.432e-10, -0.1951, 0.9808, -4.432e-10, -0.1951, 0.9808, -4.432e-10, -0.1951, 0.9808, -4.432e-10, -0.5556, -0.8315, 0.0, -0.5556, -0.8315, 0.0, -0.5556, -0.8315, 0.0, -0.5556, -0.8315, 0.0, 0.02483, -0.01659, 0.9996, 0.02483, -0.01659, 0.9996, 0.02483, -0.01659, 0.9996, 0.02483, -0.01659, 0.9996, 0.02483, -0.01659, 0.9996, 0.02483, -0.01659, 0.9996, 0.02483, -0.01659, 0.9996, 0.02483, -0.01659, 0.9996, 0.5556, 0.8315, 1.182e-08, 0.5556, 0.8315, 1.182e-08, 0.5556, 0.8315, 1.182e-08, 0.5556, 0.8315, 1.182e-08])] * 3)])

# ---- objects
ob_empty = bpy.data.objects.new('Empty', None)
ob_lprook = bpy.data.objects.new('LPRook', me_sphere)

# ---- transforms, parenting, visibility, modifiers, constraints
ob_empty.location = (0.0, 0.0, 0.0)
ob_empty.empty_image_offset = (0.0, 0.0)
ob_empty.lineart.crease_threshold = 0.0
ob_lprook.location = (0.0, 0.0, 0.0)
ob_lprook.lineart.crease_threshold = 0.0

# ---- collection membership
col_collection_1.objects.link(ob_empty)
col_collection_1.objects.link(ob_lprook)

# ---- scene / render settings (as saved in the file)
scene.frame_start = 1; scene.frame_end = 250; scene.frame_set(1)
scene.render.engine = 'BLENDER_EEVEE_NEXT'
scene.render.resolution_percentage = 50
scene.render.dither_intensity = 0.0
scene.cycles.use_denoising = False
scene.cycles.samples = 128
scene.cycles.sampling_pattern = 'TABULATED_SOBOL'
scene.cycles.use_adaptive_sampling = False
scene.cycles.use_light_tree = False
scene.cycles.blur_glossy = 0.0
scene.cycles.sample_clamp_indirect = 0.0
scene.view_settings.view_transform = 'Standard'
bpy.context.view_layer.update()

# ---- added for rendering (the .blend has no active camera and no usable light): camera, sun + grey world if the file has none
cam_auto = bpy.data.cameras.new('AutoCamera')
cam_auto.lens = 50.0
cam_auto.sensor_width = 36.0
cam_auto.clip_end = 1000.0
ob_auto_camera = bpy.data.objects.new('AutoCamera', cam_auto)
scene.collection.objects.link(ob_auto_camera)
ob_auto_camera.location = (8.90801, -10.6902, 11.071)
ob_auto_camera.rotation_euler = (1.09748, -7.21219e-08, 0.694738)
scene.camera = ob_auto_camera
light_auto_sun = bpy.data.lights.new('AutoSun', 'SUN')
light_auto_sun.energy = 3.0
light_auto_sun.angle = 0.0523599
ob_auto_sun = bpy.data.objects.new('AutoSun', light_auto_sun)
scene.collection.objects.link(ob_auto_sun)
ob_auto_sun.rotation_euler = (0.872665, 0.174533, 0.523599)
if scene.world is None:
    world_auto = bpy.data.worlds.new('AutoWorld')
    world_auto.color = (0.3, 0.3, 0.3)
    scene.world = world_auto
bpy.context.view_layer.update()
